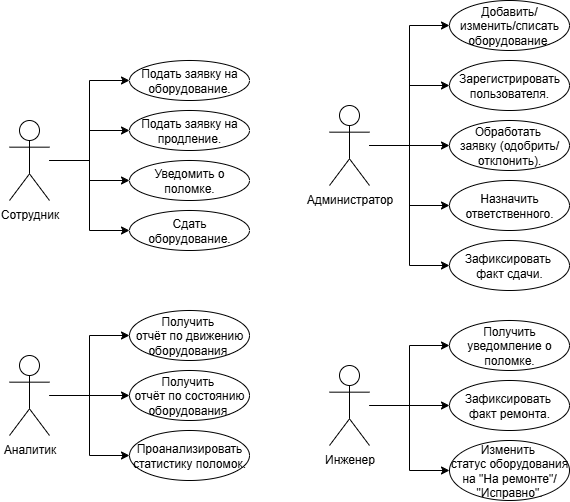

The diagram above was exported from draw.io. Its source (the exported page's mxGraphModel, read from the mxfile embedded in the PNG):
<mxGraphModel dx="1303" dy="774" grid="1" gridSize="10" guides="1" tooltips="1" connect="1" arrows="1" fold="1" page="1" pageScale="1" pageWidth="827" pageHeight="1169" math="0" shadow="0">
  <root>
    <mxCell id="0" />
    <mxCell id="1" parent="0" />
    <mxCell id="brVQoWc6wGx_Zj00TtDI-1" value="Подать заявку на оборудование." style="ellipse;whiteSpace=wrap;html=1;" parent="1" vertex="1">
      <mxGeometry x="140" y="100" width="120" height="40" as="geometry" />
    </mxCell>
    <mxCell id="brVQoWc6wGx_Zj00TtDI-20" style="edgeStyle=orthogonalEdgeStyle;rounded=0;orthogonalLoop=1;jettySize=auto;html=1;entryX=0;entryY=0.5;entryDx=0;entryDy=0;" parent="1" source="brVQoWc6wGx_Zj00TtDI-2" target="brVQoWc6wGx_Zj00TtDI-15" edge="1">
      <mxGeometry relative="1" as="geometry" />
    </mxCell>
    <mxCell id="brVQoWc6wGx_Zj00TtDI-21" style="edgeStyle=orthogonalEdgeStyle;rounded=0;orthogonalLoop=1;jettySize=auto;html=1;entryX=0;entryY=0.5;entryDx=0;entryDy=0;" parent="1" source="brVQoWc6wGx_Zj00TtDI-2" target="brVQoWc6wGx_Zj00TtDI-19" edge="1">
      <mxGeometry relative="1" as="geometry" />
    </mxCell>
    <mxCell id="brVQoWc6wGx_Zj00TtDI-22" style="edgeStyle=orthogonalEdgeStyle;rounded=0;orthogonalLoop=1;jettySize=auto;html=1;entryX=0;entryY=0.5;entryDx=0;entryDy=0;" parent="1" source="brVQoWc6wGx_Zj00TtDI-2" target="brVQoWc6wGx_Zj00TtDI-18" edge="1">
      <mxGeometry relative="1" as="geometry" />
    </mxCell>
    <mxCell id="brVQoWc6wGx_Zj00TtDI-23" style="edgeStyle=orthogonalEdgeStyle;rounded=0;orthogonalLoop=1;jettySize=auto;html=1;entryX=0;entryY=0.5;entryDx=0;entryDy=0;" parent="1" source="brVQoWc6wGx_Zj00TtDI-2" target="brVQoWc6wGx_Zj00TtDI-17" edge="1">
      <mxGeometry relative="1" as="geometry" />
    </mxCell>
    <mxCell id="brVQoWc6wGx_Zj00TtDI-24" style="edgeStyle=orthogonalEdgeStyle;rounded=0;orthogonalLoop=1;jettySize=auto;html=1;entryX=0;entryY=0.5;entryDx=0;entryDy=0;" parent="1" source="brVQoWc6wGx_Zj00TtDI-2" target="brVQoWc6wGx_Zj00TtDI-16" edge="1">
      <mxGeometry relative="1" as="geometry" />
    </mxCell>
    <mxCell id="brVQoWc6wGx_Zj00TtDI-2" value="Администратор" style="shape=umlActor;verticalLabelPosition=bottom;verticalAlign=top;html=1;" parent="1" vertex="1">
      <mxGeometry x="340" y="145" width="40" height="80" as="geometry" />
    </mxCell>
    <mxCell id="brVQoWc6wGx_Zj00TtDI-8" style="edgeStyle=orthogonalEdgeStyle;rounded=0;orthogonalLoop=1;jettySize=auto;html=1;entryX=0;entryY=0.5;entryDx=0;entryDy=0;" parent="1" source="brVQoWc6wGx_Zj00TtDI-3" target="brVQoWc6wGx_Zj00TtDI-1" edge="1">
      <mxGeometry relative="1" as="geometry" />
    </mxCell>
    <mxCell id="brVQoWc6wGx_Zj00TtDI-12" style="edgeStyle=orthogonalEdgeStyle;rounded=0;orthogonalLoop=1;jettySize=auto;html=1;entryX=0;entryY=0.5;entryDx=0;entryDy=0;" parent="1" source="brVQoWc6wGx_Zj00TtDI-3" target="brVQoWc6wGx_Zj00TtDI-9" edge="1">
      <mxGeometry relative="1" as="geometry" />
    </mxCell>
    <mxCell id="brVQoWc6wGx_Zj00TtDI-13" style="edgeStyle=orthogonalEdgeStyle;rounded=0;orthogonalLoop=1;jettySize=auto;html=1;entryX=0;entryY=0.5;entryDx=0;entryDy=0;" parent="1" source="brVQoWc6wGx_Zj00TtDI-3" target="brVQoWc6wGx_Zj00TtDI-10" edge="1">
      <mxGeometry relative="1" as="geometry" />
    </mxCell>
    <mxCell id="brVQoWc6wGx_Zj00TtDI-14" style="edgeStyle=orthogonalEdgeStyle;rounded=0;orthogonalLoop=1;jettySize=auto;html=1;entryX=0;entryY=0.5;entryDx=0;entryDy=0;" parent="1" source="brVQoWc6wGx_Zj00TtDI-3" target="brVQoWc6wGx_Zj00TtDI-11" edge="1">
      <mxGeometry relative="1" as="geometry" />
    </mxCell>
    <mxCell id="brVQoWc6wGx_Zj00TtDI-3" value="Сотрудник" style="shape=umlActor;verticalLabelPosition=bottom;verticalAlign=top;html=1;" parent="1" vertex="1">
      <mxGeometry x="20" y="160" width="40" height="80" as="geometry" />
    </mxCell>
    <mxCell id="brVQoWc6wGx_Zj00TtDI-39" style="edgeStyle=orthogonalEdgeStyle;rounded=0;orthogonalLoop=1;jettySize=auto;html=1;entryX=0;entryY=0.5;entryDx=0;entryDy=0;" parent="1" source="brVQoWc6wGx_Zj00TtDI-5" target="brVQoWc6wGx_Zj00TtDI-36" edge="1">
      <mxGeometry relative="1" as="geometry" />
    </mxCell>
    <mxCell id="brVQoWc6wGx_Zj00TtDI-40" style="edgeStyle=orthogonalEdgeStyle;rounded=0;orthogonalLoop=1;jettySize=auto;html=1;entryX=0;entryY=0.5;entryDx=0;entryDy=0;" parent="1" source="brVQoWc6wGx_Zj00TtDI-5" target="brVQoWc6wGx_Zj00TtDI-38" edge="1">
      <mxGeometry relative="1" as="geometry" />
    </mxCell>
    <mxCell id="brVQoWc6wGx_Zj00TtDI-41" style="edgeStyle=orthogonalEdgeStyle;rounded=0;orthogonalLoop=1;jettySize=auto;html=1;entryX=0;entryY=0.5;entryDx=0;entryDy=0;" parent="1" source="brVQoWc6wGx_Zj00TtDI-5" target="brVQoWc6wGx_Zj00TtDI-37" edge="1">
      <mxGeometry relative="1" as="geometry" />
    </mxCell>
    <mxCell id="brVQoWc6wGx_Zj00TtDI-5" value="Инженер" style="shape=umlActor;verticalLabelPosition=bottom;verticalAlign=top;html=1;" parent="1" vertex="1">
      <mxGeometry x="340" y="405" width="40" height="80" as="geometry" />
    </mxCell>
    <mxCell id="brVQoWc6wGx_Zj00TtDI-9" value="Подать заявку на продление." style="ellipse;whiteSpace=wrap;html=1;" parent="1" vertex="1">
      <mxGeometry x="140" y="150" width="120" height="40" as="geometry" />
    </mxCell>
    <mxCell id="brVQoWc6wGx_Zj00TtDI-10" value="Уведомить о поломке." style="ellipse;whiteSpace=wrap;html=1;" parent="1" vertex="1">
      <mxGeometry x="140" y="200" width="120" height="40" as="geometry" />
    </mxCell>
    <mxCell id="brVQoWc6wGx_Zj00TtDI-11" value="Сдать оборудование." style="ellipse;whiteSpace=wrap;html=1;" parent="1" vertex="1">
      <mxGeometry x="140" y="250" width="120" height="40" as="geometry" />
    </mxCell>
    <mxCell id="brVQoWc6wGx_Zj00TtDI-15" value="Добавить/&lt;div&gt;изменить/списать оборудование.&lt;/div&gt;" style="ellipse;whiteSpace=wrap;html=1;" parent="1" vertex="1">
      <mxGeometry x="460" y="40" width="120" height="50" as="geometry" />
    </mxCell>
    <mxCell id="brVQoWc6wGx_Zj00TtDI-16" value="Зарегистрировать пользователя." style="ellipse;whiteSpace=wrap;html=1;" parent="1" vertex="1">
      <mxGeometry x="460" y="100" width="120" height="50" as="geometry" />
    </mxCell>
    <mxCell id="brVQoWc6wGx_Zj00TtDI-17" value="Обработать&amp;nbsp;&lt;div&gt;заявку (одобрить/отклонить).&lt;/div&gt;" style="ellipse;whiteSpace=wrap;html=1;" parent="1" vertex="1">
      <mxGeometry x="460" y="160" width="120" height="50" as="geometry" />
    </mxCell>
    <mxCell id="brVQoWc6wGx_Zj00TtDI-18" value="Назначить ответственного." style="ellipse;whiteSpace=wrap;html=1;" parent="1" vertex="1">
      <mxGeometry x="460" y="220" width="120" height="50" as="geometry" />
    </mxCell>
    <mxCell id="brVQoWc6wGx_Zj00TtDI-19" value="Зафиксировать&amp;nbsp;&lt;div&gt;факт сдачи.&lt;/div&gt;" style="ellipse;whiteSpace=wrap;html=1;" parent="1" vertex="1">
      <mxGeometry x="460" y="280" width="120" height="50" as="geometry" />
    </mxCell>
    <mxCell id="brVQoWc6wGx_Zj00TtDI-25" value="Получить&amp;nbsp;&lt;div&gt;отчёт по движению оборудования.&lt;/div&gt;" style="ellipse;whiteSpace=wrap;html=1;" parent="1" vertex="1">
      <mxGeometry x="140" y="350" width="120" height="50" as="geometry" />
    </mxCell>
    <mxCell id="brVQoWc6wGx_Zj00TtDI-26" style="edgeStyle=orthogonalEdgeStyle;rounded=0;orthogonalLoop=1;jettySize=auto;html=1;entryX=0;entryY=0.5;entryDx=0;entryDy=0;" parent="1" source="brVQoWc6wGx_Zj00TtDI-30" target="brVQoWc6wGx_Zj00TtDI-25" edge="1">
      <mxGeometry relative="1" as="geometry" />
    </mxCell>
    <mxCell id="brVQoWc6wGx_Zj00TtDI-27" style="edgeStyle=orthogonalEdgeStyle;rounded=0;orthogonalLoop=1;jettySize=auto;html=1;entryX=0;entryY=0.5;entryDx=0;entryDy=0;" parent="1" source="brVQoWc6wGx_Zj00TtDI-30" target="brVQoWc6wGx_Zj00TtDI-31" edge="1">
      <mxGeometry relative="1" as="geometry" />
    </mxCell>
    <mxCell id="brVQoWc6wGx_Zj00TtDI-28" style="edgeStyle=orthogonalEdgeStyle;rounded=0;orthogonalLoop=1;jettySize=auto;html=1;entryX=0;entryY=0.5;entryDx=0;entryDy=0;" parent="1" source="brVQoWc6wGx_Zj00TtDI-30" target="brVQoWc6wGx_Zj00TtDI-32" edge="1">
      <mxGeometry relative="1" as="geometry" />
    </mxCell>
    <mxCell id="brVQoWc6wGx_Zj00TtDI-30" value="Аналитик" style="shape=umlActor;verticalLabelPosition=bottom;verticalAlign=top;html=1;" parent="1" vertex="1">
      <mxGeometry x="20" y="395" width="40" height="80" as="geometry" />
    </mxCell>
    <mxCell id="brVQoWc6wGx_Zj00TtDI-31" value="Получить&amp;nbsp;&lt;div&gt;отчёт по состоянию оборудования.&lt;/div&gt;" style="ellipse;whiteSpace=wrap;html=1;" parent="1" vertex="1">
      <mxGeometry x="140" y="410" width="120" height="50" as="geometry" />
    </mxCell>
    <mxCell id="brVQoWc6wGx_Zj00TtDI-32" value="Проанализировать статистику поломок." style="ellipse;whiteSpace=wrap;html=1;" parent="1" vertex="1">
      <mxGeometry x="140" y="470" width="120" height="50" as="geometry" />
    </mxCell>
    <mxCell id="brVQoWc6wGx_Zj00TtDI-36" value="Получить уведомление о поломке." style="ellipse;whiteSpace=wrap;html=1;" parent="1" vertex="1">
      <mxGeometry x="460" y="360" width="120" height="50" as="geometry" />
    </mxCell>
    <mxCell id="brVQoWc6wGx_Zj00TtDI-37" value="Зафиксировать&amp;nbsp;&lt;div&gt;факт ремонта.&lt;/div&gt;" style="ellipse;whiteSpace=wrap;html=1;" parent="1" vertex="1">
      <mxGeometry x="460" y="420" width="120" height="50" as="geometry" />
    </mxCell>
    <mxCell id="brVQoWc6wGx_Zj00TtDI-38" value="&lt;div&gt;Изменить&amp;nbsp;&lt;/div&gt;&lt;div&gt;статус оборудования на &quot;На ремонте&quot;/&lt;/div&gt;&lt;div&gt;&quot;Исправно&quot;.&lt;/div&gt;" style="ellipse;whiteSpace=wrap;html=1;" parent="1" vertex="1">
      <mxGeometry x="460" y="480" width="120" height="60" as="geometry" />
    </mxCell>
  </root>
</mxGraphModel>